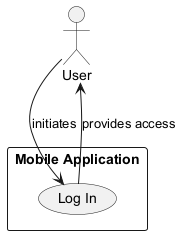

The diagram above was rendered by PlantUML. Its source (embedded in the PNG):
@startuml
actor User
rectangle "Mobile Application" {
    usecase "Log In" as UC1
}

User --> UC1 : initiates
UC1 --> User : provides access
@enduml